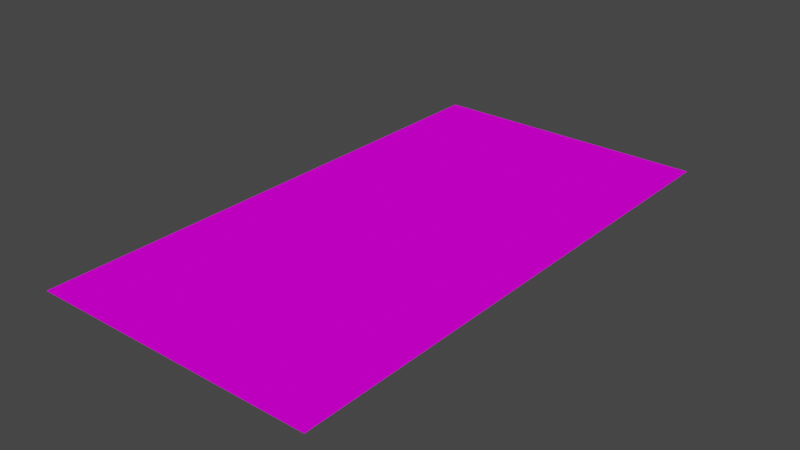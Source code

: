 # Source: carpet.blend  (saved by Blender 3.3.6; exported with 4.5.12 LTS)
import bpy
from mathutils import Matrix  # noqa: F401  (used for matrix-valued properties, if any)

bpy.ops.wm.read_factory_settings(use_empty=True)
scene = bpy.context.scene
scene.name = 'Scene'

# ---- collections
col_collection = bpy.data.collections.new('Collection'); scene.collection.children.link(col_collection)

# ---- images (referenced by path relative to the original .blend; pixels are not part of the script)
import os
ASSET_DIR = os.environ.get("B2B_ASSET_DIR", "")  # directory of the original .blend (textures are referenced by path, not embedded)
HERE = os.path.dirname(os.path.abspath(__file__))  # packed textures are extracted next to this script under _unpacked/

def load_image(name, relpath, width, height, colorspace="sRGB"):
    """Load a texture the original file referenced (path relative to the .blend, or extracted next to this script)."""
    p = next((c for c in (os.path.join(HERE, relpath), os.path.join(ASSET_DIR, relpath)) if relpath and os.path.exists(c)), "")
    if p:
        img = bpy.data.images.load(p, check_existing=True)
        img.name = name
    else:  # same state as the original file: an image datablock whose file is absent (Cycles renders it pink)
        img = bpy.data.images.new(name, width, height)
        img.source = "FILE"
        img.filepath = "//" + (relpath or name)
    img.colorspace_settings.name = colorspace
    return img
img_carpet_png = load_image('carpet.png', 'carpet.png', 1024, 1024, 'sRGB')

# ---- materials (node trees are filled in below, after node groups)
mat_material = bpy.data.materials.new('Material')
mat_material.surface_render_method = 'BLENDED'
mat_material.blend_method = 'BLEND'
mat_material.alpha_threshold = 0.0
mat_material.use_transparency_overlap = False
mat_material.show_transparent_back = False
mat_material.use_backface_culling = True
mat_material.use_transparent_shadow = False
mat_material.roughness = 0.5
mat_material.line_color = (0.0, 0.0, 0.0, 1.0)

# ---- material node trees
mat_material.use_nodes = True; mat_material.node_tree.nodes.clear()
_N = mat_material.node_tree.nodes; _L = mat_material.node_tree.links
n0 = _N.new('ShaderNodeOutputMaterial'); n0.name = 'Material Output'; n0.location = (300, 300)
n1 = _N.new('ShaderNodeBsdfPrincipled'); n1.name = 'Principled BSDF'; n1.location = (10, 300)
n1.distribution = 'GGX'
n1.subsurface_method = 'RANDOM_WALK_SKIN'
n1.inputs[3].default_value = 1.45
n1.inputs[13].default_value = 0.0
n1.inputs[27].default_value = (0.0, 0.0, 0.0, 1.0)
n1.inputs[28].default_value = 1.0
n2 = _N.new('ShaderNodeTexImage'); n2.name = 'Image Texture'; n2.location = (-580, 303)
n2.width = 247
n2.image = img_carpet_png
_L.new(n1.outputs[0], n0.inputs[0])
_L.new(n2.outputs[0], n1.inputs[0])
_L.new(n2.outputs[1], n1.inputs[4])
n0.is_active_output = True

# ---- world
world_world = bpy.data.worlds.new('World'); scene.world = world_world
world_world.use_nodes = True; world_world.node_tree.nodes.clear()
_N = world_world.node_tree.nodes; _L = world_world.node_tree.links
n0 = _N.new('ShaderNodeOutputWorld'); n0.name = 'World Output'; n0.location = (300, 300)
n1 = _N.new('ShaderNodeBackground'); n1.name = 'Background'; n1.location = (10, 300)
n1.inputs[0].default_value = (0.05088, 0.05088, 0.05088, 1.0)
_L.new(n1.outputs[0], n0.inputs[0])
n0.is_active_output = True
world_world.color = (0.05088, 0.05088, 0.05088)
world_world.use_sun_shadow = False
world_world.sun_shadow_jitter_overblur = 0.0

# ---- meshes
me_plane = bpy.data.meshes.new('Plane')
me_plane.from_pydata([(-1.0, -1.882, 0.0), (1.0, -1.882, 0.0), (-1.0, 1.882, 0.0), (1.0, 1.882, 0.0)], [], [(1, 2, 0), (1, 3, 2)])
_uv = me_plane.uv_layers.new(name='UVMap')
_uv.uv.foreach_set('vector', [1.0, 0.0, 0.0, 1.0, 0.0, 0.0, 1.0, 0.0, 1.0, 1.0, 0.0, 1.0])
me_plane.materials.append(mat_material)
me_plane.update()

# ---- objects
ob_plane = bpy.data.objects.new('Plane', me_plane)

# ---- transforms, parenting, visibility, modifiers, constraints
ob_plane.location = (0.0, 0.0, 0.0)

# ---- collection membership
col_collection.objects.link(ob_plane)

# ---- scene / render settings (as saved in the file)
scene.frame_start = 1; scene.frame_end = 250; scene.frame_set(1)
scene.render.engine = 'BLENDER_EEVEE_NEXT'
scene.cycles.sampling_pattern = 'TABULATED_SOBOL'
scene.cycles.use_light_tree = False
scene.view_settings.view_transform = 'Filmic'
bpy.context.view_layer.update()

# ---- added for rendering (the .blend has no active camera and no usable light): camera, sun
cam_auto = bpy.data.cameras.new('AutoCamera')
cam_auto.lens = 50.0
cam_auto.sensor_width = 36.0
cam_auto.clip_end = 1000.0
ob_auto_camera = bpy.data.objects.new('AutoCamera', cam_auto)
scene.collection.objects.link(ob_auto_camera)
ob_auto_camera.location = (3.94362, -4.73235, 3.1549)
ob_auto_camera.rotation_euler = (1.09748, -7.21219e-08, 0.694738)
scene.camera = ob_auto_camera
light_auto_sun = bpy.data.lights.new('AutoSun', 'SUN')
light_auto_sun.energy = 3.0
light_auto_sun.angle = 0.0523599
ob_auto_sun = bpy.data.objects.new('AutoSun', light_auto_sun)
scene.collection.objects.link(ob_auto_sun)
ob_auto_sun.rotation_euler = (0.872665, 0.174533, 0.523599)
bpy.context.view_layer.update()
